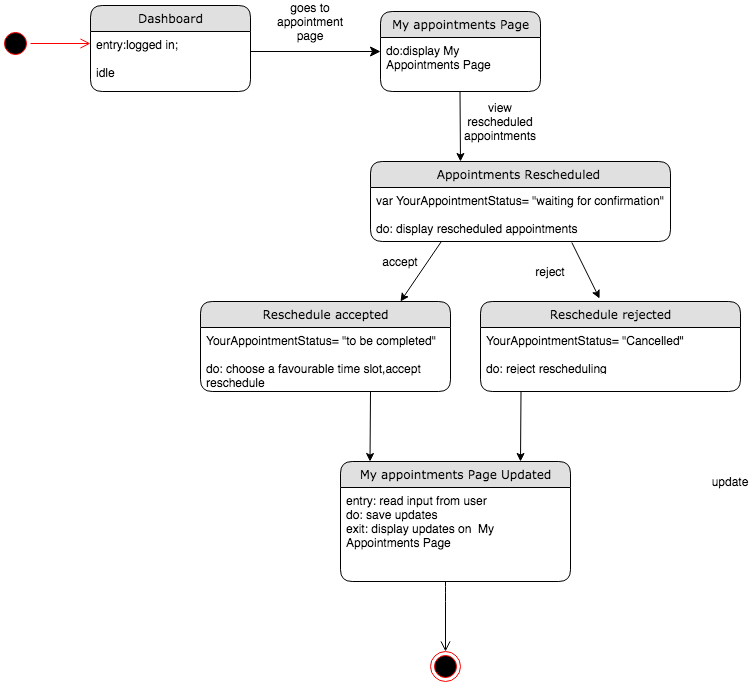

The diagram above was exported from draw.io. Its source (the exported page's mxGraphModel, read from the mxfile embedded in the PNG):
<mxGraphModel dx="946" dy="597" grid="1" gridSize="10" guides="1" tooltips="1" connect="1" arrows="1" fold="1" page="1" pageScale="1" pageWidth="1100" pageHeight="850" background="#ffffff" math="0" shadow="0">
  <root>
    <mxCell id="0" />
    <mxCell id="1" parent="0" />
    <mxCell id="21ea969265ad0168-6" value="Dashboard" style="swimlane;html=1;fontStyle=0;childLayout=stackLayout;horizontal=1;startSize=26;fillColor=#e0e0e0;horizontalStack=0;resizeParent=1;resizeLast=0;collapsible=1;marginBottom=0;swimlaneFillColor=#ffffff;align=center;rounded=1;shadow=0;comic=0;labelBackgroundColor=none;strokeWidth=1;fontFamily=Verdana;fontSize=12" parent="1" vertex="1">
      <mxGeometry x="160" y="74" width="160" height="86" as="geometry" />
    </mxCell>
    <mxCell id="21ea969265ad0168-8" value="entry:logged in;&lt;br&gt;&lt;br&gt;idle" style="text;html=1;strokeColor=none;fillColor=none;spacingLeft=4;spacingRight=4;whiteSpace=wrap;overflow=hidden;rotatable=0;points=[[0,0.5],[1,0.5]];portConstraint=eastwest;" parent="21ea969265ad0168-6" vertex="1">
      <mxGeometry y="26" width="160" height="44" as="geometry" />
    </mxCell>
    <mxCell id="21ea969265ad0168-36" style="edgeStyle=orthogonalEdgeStyle;html=1;labelBackgroundColor=none;startFill=0;startSize=8;endFill=1;endSize=8;fontFamily=Verdana;fontSize=12;" parent="1" source="21ea969265ad0168-6" edge="1">
      <mxGeometry relative="1" as="geometry">
        <mxPoint x="450" y="120" as="targetPoint" />
        <Array as="points">
          <mxPoint x="240" y="140" />
        </Array>
      </mxGeometry>
    </mxCell>
    <mxCell id="rdV9_6l6kC6E4xn4P61S-1" value="goes to appointment page" style="text;html=1;strokeColor=none;fillColor=none;align=center;verticalAlign=middle;whiteSpace=wrap;rounded=0;" parent="1" vertex="1">
      <mxGeometry x="360" y="80" width="40" height="20" as="geometry" />
    </mxCell>
    <mxCell id="rdV9_6l6kC6E4xn4P61S-2" value="My appointments Page" style="swimlane;html=1;fontStyle=0;childLayout=stackLayout;horizontal=1;startSize=26;fillColor=#e0e0e0;horizontalStack=0;resizeParent=1;resizeLast=0;collapsible=1;marginBottom=0;swimlaneFillColor=#ffffff;align=center;rounded=1;shadow=0;comic=0;labelBackgroundColor=none;strokeWidth=1;fontFamily=Verdana;fontSize=12" parent="1" vertex="1">
      <mxGeometry x="450" y="80" width="160" height="80" as="geometry" />
    </mxCell>
    <mxCell id="rdV9_6l6kC6E4xn4P61S-4" value="do:display My Appointments Page" style="text;html=1;strokeColor=none;fillColor=none;spacingLeft=4;spacingRight=4;whiteSpace=wrap;overflow=hidden;rotatable=0;points=[[0,0.5],[1,0.5]];portConstraint=eastwest;" parent="rdV9_6l6kC6E4xn4P61S-2" vertex="1">
      <mxGeometry y="26" width="160" height="34" as="geometry" />
    </mxCell>
    <mxCell id="rdV9_6l6kC6E4xn4P61S-9" value="" style="endArrow=classic;html=1;" parent="1" edge="1">
      <mxGeometry width="50" height="50" relative="1" as="geometry">
        <mxPoint x="529.5" y="160" as="sourcePoint" />
        <mxPoint x="530" y="230" as="targetPoint" />
      </mxGeometry>
    </mxCell>
    <mxCell id="rdV9_6l6kC6E4xn4P61S-20" value="" style="endArrow=classic;html=1;" parent="1" edge="1">
      <mxGeometry width="50" height="50" relative="1" as="geometry">
        <mxPoint x="524.5" y="290" as="sourcePoint" />
        <mxPoint x="470" y="370" as="targetPoint" />
      </mxGeometry>
    </mxCell>
    <mxCell id="rdV9_6l6kC6E4xn4P61S-27" value="" style="ellipse;html=1;shape=startState;fillColor=#000000;strokeColor=#ff0000;" parent="1" vertex="1">
      <mxGeometry x="70" y="97" width="30" height="30" as="geometry" />
    </mxCell>
    <mxCell id="rdV9_6l6kC6E4xn4P61S-28" value="" style="edgeStyle=orthogonalEdgeStyle;html=1;verticalAlign=bottom;endArrow=open;endSize=8;strokeColor=#ff0000;" parent="1" source="rdV9_6l6kC6E4xn4P61S-27" edge="1">
      <mxGeometry relative="1" as="geometry">
        <mxPoint x="160" y="112" as="targetPoint" />
      </mxGeometry>
    </mxCell>
    <mxCell id="rdV9_6l6kC6E4xn4P61S-29" value="" style="ellipse;html=1;shape=endState;fillColor=#000000;strokeColor=#ff0000;" parent="1" vertex="1">
      <mxGeometry x="500" y="720" width="30" height="30" as="geometry" />
    </mxCell>
    <mxCell id="rdV9_6l6kC6E4xn4P61S-30" value="" style="endArrow=classic;html=1;" parent="1" edge="1">
      <mxGeometry width="50" height="50" relative="1" as="geometry">
        <mxPoint x="440" y="460" as="sourcePoint" />
        <mxPoint x="439.5" y="530" as="targetPoint" />
      </mxGeometry>
    </mxCell>
    <mxCell id="wtCoFjNxk5WBzROZEvjm-1" value="view rescheduled&lt;br&gt;appointments" style="text;html=1;strokeColor=none;fillColor=none;align=center;verticalAlign=middle;whiteSpace=wrap;rounded=0;" parent="1" vertex="1">
      <mxGeometry x="550" y="180" width="40" height="20" as="geometry" />
    </mxCell>
    <mxCell id="wtCoFjNxk5WBzROZEvjm-2" value="" style="endArrow=classic;html=1;entryX=0.458;entryY=-0.033;entryDx=0;entryDy=0;entryPerimeter=0;exitX=0.671;exitY=1.019;exitDx=0;exitDy=0;exitPerimeter=0;" parent="1" source="rdV9_6l6kC6E4xn4P61S-14" target="wtCoFjNxk5WBzROZEvjm-5" edge="1">
      <mxGeometry width="50" height="50" relative="1" as="geometry">
        <mxPoint x="550" y="320" as="sourcePoint" />
        <mxPoint x="570" y="370" as="targetPoint" />
      </mxGeometry>
    </mxCell>
    <mxCell id="wtCoFjNxk5WBzROZEvjm-3" value="Reschedule accepted" style="swimlane;html=1;fontStyle=0;childLayout=stackLayout;horizontal=1;startSize=26;fillColor=#e0e0e0;horizontalStack=0;resizeParent=1;resizeLast=0;collapsible=1;marginBottom=0;swimlaneFillColor=#ffffff;align=center;rounded=1;shadow=0;comic=0;labelBackgroundColor=none;strokeWidth=1;fontFamily=Verdana;fontSize=12" parent="1" vertex="1">
      <mxGeometry x="270" y="370" width="250" height="90" as="geometry" />
    </mxCell>
    <mxCell id="wtCoFjNxk5WBzROZEvjm-4" value="YourAppointmentStatus= &quot;to be completed&quot;&lt;br&gt;&lt;br&gt;do: choose a favourable time slot,accept reschedule&lt;br&gt;&amp;nbsp;" style="text;html=1;strokeColor=none;fillColor=none;spacingLeft=4;spacingRight=4;whiteSpace=wrap;overflow=hidden;rotatable=0;points=[[0,0.5],[1,0.5]];portConstraint=eastwest;" parent="wtCoFjNxk5WBzROZEvjm-3" vertex="1">
      <mxGeometry y="26" width="250" height="64" as="geometry" />
    </mxCell>
    <mxCell id="wtCoFjNxk5WBzROZEvjm-5" value="Reschedule rejected" style="swimlane;html=1;fontStyle=0;childLayout=stackLayout;horizontal=1;startSize=26;fillColor=#e0e0e0;horizontalStack=0;resizeParent=1;resizeLast=0;collapsible=1;marginBottom=0;swimlaneFillColor=#ffffff;align=center;rounded=1;shadow=0;comic=0;labelBackgroundColor=none;strokeWidth=1;fontFamily=Verdana;fontSize=12" parent="1" vertex="1">
      <mxGeometry x="550" y="370" width="260" height="90" as="geometry" />
    </mxCell>
    <mxCell id="wtCoFjNxk5WBzROZEvjm-6" value="YourAppointmentStatus= &quot;Cancelled&quot;&lt;br&gt;&lt;br&gt;do: reject rescheduling&amp;nbsp;&lt;br&gt;&amp;nbsp;" style="text;html=1;strokeColor=none;fillColor=none;spacingLeft=4;spacingRight=4;whiteSpace=wrap;overflow=hidden;rotatable=0;points=[[0,0.5],[1,0.5]];portConstraint=eastwest;" parent="wtCoFjNxk5WBzROZEvjm-5" vertex="1">
      <mxGeometry y="26" width="260" height="44" as="geometry" />
    </mxCell>
    <mxCell id="wtCoFjNxk5WBzROZEvjm-11" value="" style="endArrow=classic;html=1;" parent="1" edge="1">
      <mxGeometry width="50" height="50" relative="1" as="geometry">
        <mxPoint x="590.5" y="460" as="sourcePoint" />
        <mxPoint x="590" y="530" as="targetPoint" />
      </mxGeometry>
    </mxCell>
    <mxCell id="wtCoFjNxk5WBzROZEvjm-12" value="" style="edgeStyle=orthogonalEdgeStyle;html=1;verticalAlign=bottom;endArrow=open;endSize=8;strokeColor=#000000;" parent="1" edge="1">
      <mxGeometry relative="1" as="geometry">
        <mxPoint x="515" y="720" as="targetPoint" />
        <mxPoint x="515" y="650" as="sourcePoint" />
        <Array as="points">
          <mxPoint x="515" y="660" />
          <mxPoint x="515" y="660" />
        </Array>
      </mxGeometry>
    </mxCell>
    <mxCell id="wtCoFjNxk5WBzROZEvjm-13" value="update" style="text;html=1;strokeColor=none;fillColor=none;align=center;verticalAlign=middle;whiteSpace=wrap;rounded=0;" parent="1" vertex="1">
      <mxGeometry x="780" y="540" width="40" height="20" as="geometry" />
    </mxCell>
    <mxCell id="wtCoFjNxk5WBzROZEvjm-14" value="accept" style="text;html=1;strokeColor=none;fillColor=none;align=center;verticalAlign=middle;whiteSpace=wrap;rounded=0;" parent="1" vertex="1">
      <mxGeometry x="450" y="320" width="40" height="20" as="geometry" />
    </mxCell>
    <mxCell id="wtCoFjNxk5WBzROZEvjm-15" value="reject" style="text;html=1;strokeColor=none;fillColor=none;align=center;verticalAlign=middle;whiteSpace=wrap;rounded=0;" parent="1" vertex="1">
      <mxGeometry x="600" y="330" width="40" height="20" as="geometry" />
    </mxCell>
    <mxCell id="rdV9_6l6kC6E4xn4P61S-12" value="Appointments Rescheduled&amp;nbsp;" style="swimlane;html=1;fontStyle=0;childLayout=stackLayout;horizontal=1;startSize=26;fillColor=#e0e0e0;horizontalStack=0;resizeParent=1;resizeLast=0;collapsible=1;marginBottom=0;swimlaneFillColor=#ffffff;align=center;rounded=1;shadow=0;comic=0;labelBackgroundColor=none;strokeWidth=1;fontFamily=Verdana;fontSize=12" parent="1" vertex="1">
      <mxGeometry x="440" y="230" width="300" height="80" as="geometry" />
    </mxCell>
    <mxCell id="rdV9_6l6kC6E4xn4P61S-14" value="var YourAppointmentStatus= &quot;waiting for confirmation&quot;&lt;br&gt;&lt;br&gt;do: display rescheduled appointments" style="text;html=1;strokeColor=none;fillColor=none;spacingLeft=4;spacingRight=4;whiteSpace=wrap;overflow=hidden;rotatable=0;points=[[0,0.5],[1,0.5]];portConstraint=eastwest;" parent="rdV9_6l6kC6E4xn4P61S-12" vertex="1">
      <mxGeometry y="26" width="300" height="54" as="geometry" />
    </mxCell>
    <mxCell id="wtCoFjNxk5WBzROZEvjm-7" value="My appointments Page Updated" style="swimlane;html=1;fontStyle=0;childLayout=stackLayout;horizontal=1;startSize=26;fillColor=#e0e0e0;horizontalStack=0;resizeParent=1;resizeLast=0;collapsible=1;marginBottom=0;swimlaneFillColor=#ffffff;align=center;rounded=1;shadow=0;comic=0;labelBackgroundColor=none;strokeWidth=1;fontFamily=Verdana;fontSize=12" parent="1" vertex="1">
      <mxGeometry x="410" y="530" width="230" height="120" as="geometry" />
    </mxCell>
    <mxCell id="wtCoFjNxk5WBzROZEvjm-8" value="entry: read input from user&lt;br&gt;do: save updates&lt;br&gt;exit: display updates on&amp;nbsp; My Appointments Page" style="text;html=1;strokeColor=none;fillColor=none;spacingLeft=4;spacingRight=4;whiteSpace=wrap;overflow=hidden;rotatable=0;points=[[0,0.5],[1,0.5]];portConstraint=eastwest;" parent="wtCoFjNxk5WBzROZEvjm-7" vertex="1">
      <mxGeometry y="26" width="230" height="94" as="geometry" />
    </mxCell>
  </root>
</mxGraphModel>